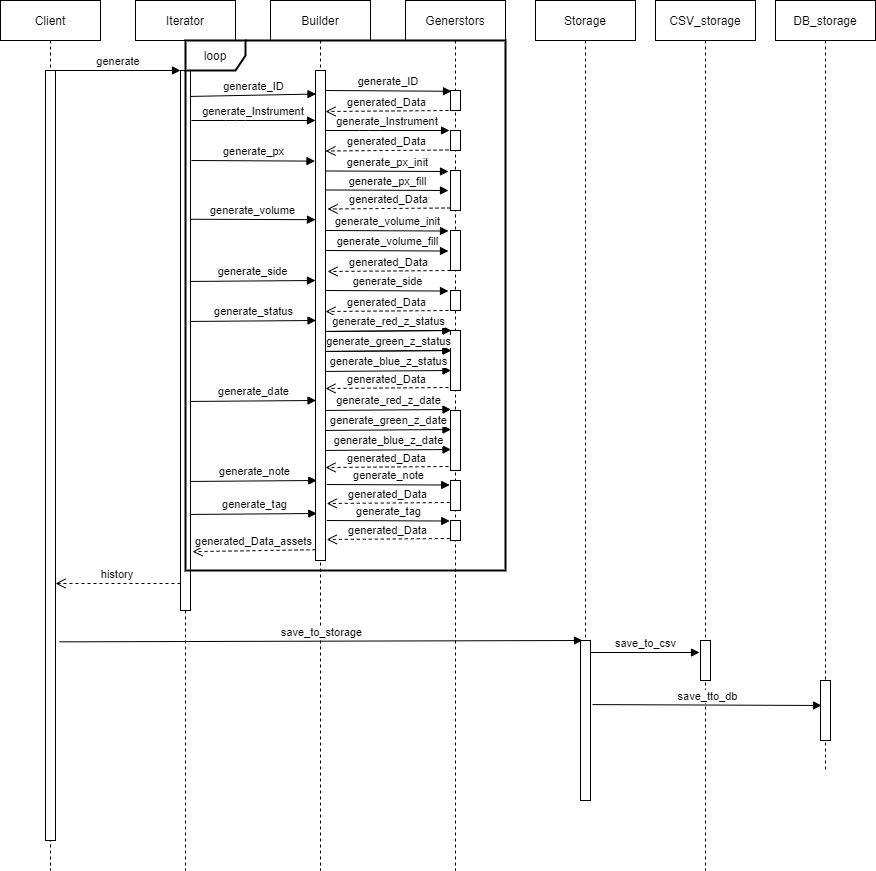

The diagram above was exported from draw.io. Its source (the exported page's mxGraphModel, read from the mxfile embedded in the PNG):
<mxGraphModel dx="1102" dy="582" grid="1" gridSize="10" guides="1" tooltips="1" connect="1" arrows="1" fold="1" page="1" pageScale="1" pageWidth="850" pageHeight="1100" math="0" shadow="0">
  <root>
    <mxCell id="M-5mhT25oxo9sOzC4UB3-0" />
    <mxCell id="M-5mhT25oxo9sOzC4UB3-1" parent="M-5mhT25oxo9sOzC4UB3-0" />
    <mxCell id="M-5mhT25oxo9sOzC4UB3-2" value="Client" style="shape=umlLifeline;perimeter=lifelinePerimeter;container=1;collapsible=0;recursiveResize=0;rounded=0;shadow=0;strokeWidth=1;" vertex="1" parent="M-5mhT25oxo9sOzC4UB3-1">
      <mxGeometry x="65" y="80" width="100" height="870" as="geometry" />
    </mxCell>
    <mxCell id="M-5mhT25oxo9sOzC4UB3-3" value="" style="points=[];perimeter=orthogonalPerimeter;rounded=0;shadow=0;strokeWidth=1;" vertex="1" parent="M-5mhT25oxo9sOzC4UB3-2">
      <mxGeometry x="45" y="70" width="10" height="770" as="geometry" />
    </mxCell>
    <mxCell id="M-5mhT25oxo9sOzC4UB3-6" value="Iterator" style="shape=umlLifeline;perimeter=lifelinePerimeter;container=1;collapsible=0;recursiveResize=0;rounded=0;shadow=0;strokeWidth=1;" vertex="1" parent="M-5mhT25oxo9sOzC4UB3-1">
      <mxGeometry x="200" y="80" width="100" height="870" as="geometry" />
    </mxCell>
    <mxCell id="M-5mhT25oxo9sOzC4UB3-7" value="" style="points=[];perimeter=orthogonalPerimeter;rounded=0;shadow=0;strokeWidth=1;" vertex="1" parent="M-5mhT25oxo9sOzC4UB3-6">
      <mxGeometry x="45" y="70" width="10" height="540" as="geometry" />
    </mxCell>
    <mxCell id="M-5mhT25oxo9sOzC4UB3-8" value="history" style="verticalAlign=bottom;endArrow=open;dashed=1;endSize=8;exitX=0;exitY=0.95;shadow=0;strokeWidth=1;" edge="1" parent="M-5mhT25oxo9sOzC4UB3-1" source="M-5mhT25oxo9sOzC4UB3-7" target="M-5mhT25oxo9sOzC4UB3-3">
      <mxGeometry relative="1" as="geometry">
        <mxPoint x="220" y="236" as="targetPoint" />
      </mxGeometry>
    </mxCell>
    <mxCell id="M-5mhT25oxo9sOzC4UB3-9" value="generate" style="verticalAlign=bottom;endArrow=block;entryX=0;entryY=0;shadow=0;strokeWidth=1;" edge="1" parent="M-5mhT25oxo9sOzC4UB3-1" source="M-5mhT25oxo9sOzC4UB3-3" target="M-5mhT25oxo9sOzC4UB3-7">
      <mxGeometry relative="1" as="geometry">
        <mxPoint x="220" y="160" as="sourcePoint" />
      </mxGeometry>
    </mxCell>
    <mxCell id="Mk23CdwxB0XZ97sq_7WM-0" value="Builder" style="shape=umlLifeline;perimeter=lifelinePerimeter;container=1;collapsible=0;recursiveResize=0;rounded=0;shadow=0;strokeWidth=1;" vertex="1" parent="M-5mhT25oxo9sOzC4UB3-1">
      <mxGeometry x="335" y="80" width="100" height="870" as="geometry" />
    </mxCell>
    <mxCell id="Mk23CdwxB0XZ97sq_7WM-1" value="" style="points=[];perimeter=orthogonalPerimeter;rounded=0;shadow=0;strokeWidth=1;" vertex="1" parent="Mk23CdwxB0XZ97sq_7WM-0">
      <mxGeometry x="45" y="70" width="10" height="490" as="geometry" />
    </mxCell>
    <mxCell id="Mk23CdwxB0XZ97sq_7WM-2" value="Generstors" style="shape=umlLifeline;perimeter=lifelinePerimeter;container=1;collapsible=0;recursiveResize=0;rounded=0;shadow=0;strokeWidth=1;" vertex="1" parent="M-5mhT25oxo9sOzC4UB3-1">
      <mxGeometry x="470" y="80" width="100" height="870" as="geometry" />
    </mxCell>
    <mxCell id="Mk23CdwxB0XZ97sq_7WM-3" value="" style="points=[];perimeter=orthogonalPerimeter;rounded=0;shadow=0;strokeWidth=1;" vertex="1" parent="Mk23CdwxB0XZ97sq_7WM-2">
      <mxGeometry x="45" y="90" width="10" height="20" as="geometry" />
    </mxCell>
    <mxCell id="yDimIdK4UIxhYWNYRzP--14" value="" style="points=[];perimeter=orthogonalPerimeter;rounded=0;shadow=0;strokeWidth=1;" vertex="1" parent="Mk23CdwxB0XZ97sq_7WM-2">
      <mxGeometry x="45" y="130" width="10" height="20" as="geometry" />
    </mxCell>
    <mxCell id="yDimIdK4UIxhYWNYRzP--15" value="" style="points=[];perimeter=orthogonalPerimeter;rounded=0;shadow=0;strokeWidth=1;" vertex="1" parent="Mk23CdwxB0XZ97sq_7WM-2">
      <mxGeometry x="45" y="170" width="10" height="40" as="geometry" />
    </mxCell>
    <mxCell id="yDimIdK4UIxhYWNYRzP--16" value="" style="points=[];perimeter=orthogonalPerimeter;rounded=0;shadow=0;strokeWidth=1;" vertex="1" parent="Mk23CdwxB0XZ97sq_7WM-2">
      <mxGeometry x="45" y="230" width="10" height="40" as="geometry" />
    </mxCell>
    <mxCell id="yDimIdK4UIxhYWNYRzP--17" value="" style="points=[];perimeter=orthogonalPerimeter;rounded=0;shadow=0;strokeWidth=1;" vertex="1" parent="Mk23CdwxB0XZ97sq_7WM-2">
      <mxGeometry x="45" y="290" width="10" height="20" as="geometry" />
    </mxCell>
    <mxCell id="yDimIdK4UIxhYWNYRzP--18" value="" style="points=[];perimeter=orthogonalPerimeter;rounded=0;shadow=0;strokeWidth=1;" vertex="1" parent="Mk23CdwxB0XZ97sq_7WM-2">
      <mxGeometry x="45" y="330" width="10" height="60" as="geometry" />
    </mxCell>
    <mxCell id="yDimIdK4UIxhYWNYRzP--19" value="" style="points=[];perimeter=orthogonalPerimeter;rounded=0;shadow=0;strokeWidth=1;" vertex="1" parent="Mk23CdwxB0XZ97sq_7WM-2">
      <mxGeometry x="45" y="410" width="10" height="60" as="geometry" />
    </mxCell>
    <mxCell id="yDimIdK4UIxhYWNYRzP--20" value="" style="points=[];perimeter=orthogonalPerimeter;rounded=0;shadow=0;strokeWidth=1;" vertex="1" parent="Mk23CdwxB0XZ97sq_7WM-2">
      <mxGeometry x="45" y="480" width="10" height="30" as="geometry" />
    </mxCell>
    <mxCell id="yDimIdK4UIxhYWNYRzP--21" value="" style="points=[];perimeter=orthogonalPerimeter;rounded=0;shadow=0;strokeWidth=1;" vertex="1" parent="Mk23CdwxB0XZ97sq_7WM-2">
      <mxGeometry x="45" y="520" width="10" height="20" as="geometry" />
    </mxCell>
    <mxCell id="Mk23CdwxB0XZ97sq_7WM-4" value="Storage" style="shape=umlLifeline;perimeter=lifelinePerimeter;container=1;collapsible=0;recursiveResize=0;rounded=0;shadow=0;strokeWidth=1;" vertex="1" parent="M-5mhT25oxo9sOzC4UB3-1">
      <mxGeometry x="600" y="80" width="100" height="800" as="geometry" />
    </mxCell>
    <mxCell id="Mk23CdwxB0XZ97sq_7WM-5" value="" style="points=[];perimeter=orthogonalPerimeter;rounded=0;shadow=0;strokeWidth=1;" vertex="1" parent="Mk23CdwxB0XZ97sq_7WM-4">
      <mxGeometry x="45" y="640" width="10" height="160" as="geometry" />
    </mxCell>
    <mxCell id="Mk23CdwxB0XZ97sq_7WM-9" value="generate_ID" style="verticalAlign=bottom;endArrow=block;shadow=0;strokeWidth=1;entryX=0.05;entryY=0.048;entryDx=0;entryDy=0;entryPerimeter=0;exitX=1.05;exitY=0.048;exitDx=0;exitDy=0;exitPerimeter=0;" edge="1" parent="M-5mhT25oxo9sOzC4UB3-1" source="M-5mhT25oxo9sOzC4UB3-7" target="Mk23CdwxB0XZ97sq_7WM-1">
      <mxGeometry relative="1" as="geometry">
        <mxPoint x="261" y="177" as="sourcePoint" />
        <mxPoint x="370" y="170" as="targetPoint" />
      </mxGeometry>
    </mxCell>
    <mxCell id="Mk23CdwxB0XZ97sq_7WM-17" value="generate_Instrument" style="verticalAlign=bottom;endArrow=block;shadow=0;strokeWidth=1;" edge="1" parent="M-5mhT25oxo9sOzC4UB3-1">
      <mxGeometry relative="1" as="geometry">
        <mxPoint x="256" y="200" as="sourcePoint" />
        <mxPoint x="380" y="200" as="targetPoint" />
        <Array as="points">
          <mxPoint x="300" y="200" />
        </Array>
      </mxGeometry>
    </mxCell>
    <mxCell id="Mk23CdwxB0XZ97sq_7WM-22" value="generate_px" style="html=1;verticalAlign=bottom;endArrow=block;entryX=-0.05;entryY=0.237;entryDx=0;entryDy=0;entryPerimeter=0;" edge="1" parent="M-5mhT25oxo9sOzC4UB3-1">
      <mxGeometry width="80" relative="1" as="geometry">
        <mxPoint x="256" y="240" as="sourcePoint" />
        <mxPoint x="379.5" y="240.62" as="targetPoint" />
      </mxGeometry>
    </mxCell>
    <mxCell id="3Bjaxd6WWnBtD3HOP97v-3" value="generate_volume" style="html=1;verticalAlign=bottom;endArrow=block;exitX=0.95;exitY=0.474;exitDx=0;exitDy=0;exitPerimeter=0;" edge="1" parent="M-5mhT25oxo9sOzC4UB3-1">
      <mxGeometry width="80" relative="1" as="geometry">
        <mxPoint x="254.5" y="298.75000000000006" as="sourcePoint" />
        <mxPoint x="380" y="299.17" as="targetPoint" />
      </mxGeometry>
    </mxCell>
    <mxCell id="3Bjaxd6WWnBtD3HOP97v-4" value="generate_side" style="html=1;verticalAlign=bottom;endArrow=block;exitX=0.95;exitY=0.582;exitDx=0;exitDy=0;exitPerimeter=0;" edge="1" parent="M-5mhT25oxo9sOzC4UB3-1">
      <mxGeometry width="80" relative="1" as="geometry">
        <mxPoint x="254.5" y="360.94000000000005" as="sourcePoint" />
        <mxPoint x="380" y="360" as="targetPoint" />
      </mxGeometry>
    </mxCell>
    <mxCell id="3Bjaxd6WWnBtD3HOP97v-5" value="generate_px_init" style="html=1;verticalAlign=bottom;endArrow=block;entryX=-0.1;entryY=0.322;entryDx=0;entryDy=0;entryPerimeter=0;" edge="1" parent="M-5mhT25oxo9sOzC4UB3-1">
      <mxGeometry width="80" relative="1" as="geometry">
        <mxPoint x="390" y="250.48000000000002" as="sourcePoint" />
        <mxPoint x="513" y="251" as="targetPoint" />
      </mxGeometry>
    </mxCell>
    <mxCell id="3Bjaxd6WWnBtD3HOP97v-6" value="generate_px_fill" style="html=1;verticalAlign=bottom;endArrow=block;entryX=-0.1;entryY=0.322;entryDx=0;entryDy=0;entryPerimeter=0;" edge="1" parent="M-5mhT25oxo9sOzC4UB3-1">
      <mxGeometry width="80" relative="1" as="geometry">
        <mxPoint x="390" y="269.48" as="sourcePoint" />
        <mxPoint x="513" y="270" as="targetPoint" />
      </mxGeometry>
    </mxCell>
    <mxCell id="3Bjaxd6WWnBtD3HOP97v-7" value="generated_Data" style="html=1;verticalAlign=bottom;endArrow=open;dashed=1;endSize=8;exitX=0;exitY=0.628;exitDx=0;exitDy=0;exitPerimeter=0;" edge="1" parent="M-5mhT25oxo9sOzC4UB3-1">
      <mxGeometry relative="1" as="geometry">
        <mxPoint x="515" y="287.48" as="sourcePoint" />
        <mxPoint x="392" y="288.48" as="targetPoint" />
      </mxGeometry>
    </mxCell>
    <mxCell id="3Bjaxd6WWnBtD3HOP97v-9" value="generate_volume_init" style="html=1;verticalAlign=bottom;endArrow=block;entryX=-0.1;entryY=0.322;entryDx=0;entryDy=0;entryPerimeter=0;" edge="1" parent="M-5mhT25oxo9sOzC4UB3-1">
      <mxGeometry width="80" relative="1" as="geometry">
        <mxPoint x="390" y="310" as="sourcePoint" />
        <mxPoint x="513" y="310.52" as="targetPoint" />
      </mxGeometry>
    </mxCell>
    <mxCell id="3Bjaxd6WWnBtD3HOP97v-10" value="generate_volume_fill" style="html=1;verticalAlign=bottom;endArrow=block;entryX=-0.1;entryY=0.322;entryDx=0;entryDy=0;entryPerimeter=0;" edge="1" parent="M-5mhT25oxo9sOzC4UB3-1">
      <mxGeometry width="80" relative="1" as="geometry">
        <mxPoint x="390" y="330" as="sourcePoint" />
        <mxPoint x="513" y="330.52" as="targetPoint" />
      </mxGeometry>
    </mxCell>
    <mxCell id="3Bjaxd6WWnBtD3HOP97v-11" value="generated_Data" style="html=1;verticalAlign=bottom;endArrow=open;dashed=1;endSize=8;exitX=0;exitY=0.628;exitDx=0;exitDy=0;exitPerimeter=0;" edge="1" parent="M-5mhT25oxo9sOzC4UB3-1">
      <mxGeometry relative="1" as="geometry">
        <mxPoint x="515" y="350" as="sourcePoint" />
        <mxPoint x="392" y="351" as="targetPoint" />
      </mxGeometry>
    </mxCell>
    <mxCell id="3Bjaxd6WWnBtD3HOP97v-13" value="generate_ID" style="verticalAlign=bottom;endArrow=block;shadow=0;strokeWidth=1;entryX=0.2;entryY=0.063;entryDx=0;entryDy=0;entryPerimeter=0;exitX=1.1;exitY=0.06;exitDx=0;exitDy=0;exitPerimeter=0;" edge="1" parent="M-5mhT25oxo9sOzC4UB3-1">
      <mxGeometry relative="1" as="geometry">
        <mxPoint x="390" y="170.00000000000003" as="sourcePoint" />
        <mxPoint x="516" y="170.78" as="targetPoint" />
      </mxGeometry>
    </mxCell>
    <mxCell id="3Bjaxd6WWnBtD3HOP97v-15" value="generate_Instrument" style="verticalAlign=bottom;endArrow=block;shadow=0;strokeWidth=1;" edge="1" parent="M-5mhT25oxo9sOzC4UB3-1">
      <mxGeometry relative="1" as="geometry">
        <mxPoint x="390" y="210" as="sourcePoint" />
        <mxPoint x="514" y="210" as="targetPoint" />
        <Array as="points">
          <mxPoint x="434" y="210" />
        </Array>
      </mxGeometry>
    </mxCell>
    <mxCell id="3Bjaxd6WWnBtD3HOP97v-16" value="generated_Data" style="html=1;verticalAlign=bottom;endArrow=open;dashed=1;endSize=8;exitX=0;exitY=0.628;exitDx=0;exitDy=0;exitPerimeter=0;" edge="1" parent="M-5mhT25oxo9sOzC4UB3-1">
      <mxGeometry relative="1" as="geometry">
        <mxPoint x="513" y="190" as="sourcePoint" />
        <mxPoint x="390" y="191" as="targetPoint" />
      </mxGeometry>
    </mxCell>
    <mxCell id="3Bjaxd6WWnBtD3HOP97v-18" value="generated_Data" style="html=1;verticalAlign=bottom;endArrow=open;dashed=1;endSize=8;exitX=0;exitY=0.628;exitDx=0;exitDy=0;exitPerimeter=0;" edge="1" parent="M-5mhT25oxo9sOzC4UB3-1">
      <mxGeometry relative="1" as="geometry">
        <mxPoint x="513" y="229.5" as="sourcePoint" />
        <mxPoint x="390" y="230.5" as="targetPoint" />
      </mxGeometry>
    </mxCell>
    <mxCell id="3Bjaxd6WWnBtD3HOP97v-19" value="generate_side" style="html=1;verticalAlign=bottom;endArrow=block;entryX=-0.1;entryY=0.322;entryDx=0;entryDy=0;entryPerimeter=0;" edge="1" parent="M-5mhT25oxo9sOzC4UB3-1">
      <mxGeometry width="80" relative="1" as="geometry">
        <mxPoint x="390" y="370" as="sourcePoint" />
        <mxPoint x="513" y="370.52" as="targetPoint" />
      </mxGeometry>
    </mxCell>
    <mxCell id="3Bjaxd6WWnBtD3HOP97v-20" value="generated_Data" style="html=1;verticalAlign=bottom;endArrow=open;dashed=1;endSize=8;exitX=0;exitY=0.628;exitDx=0;exitDy=0;exitPerimeter=0;" edge="1" parent="M-5mhT25oxo9sOzC4UB3-1">
      <mxGeometry relative="1" as="geometry">
        <mxPoint x="513" y="390" as="sourcePoint" />
        <mxPoint x="390" y="391" as="targetPoint" />
      </mxGeometry>
    </mxCell>
    <mxCell id="3Bjaxd6WWnBtD3HOP97v-21" value="generate_status" style="html=1;verticalAlign=bottom;endArrow=block;exitX=0.95;exitY=0.582;exitDx=0;exitDy=0;exitPerimeter=0;" edge="1" parent="M-5mhT25oxo9sOzC4UB3-1">
      <mxGeometry width="80" relative="1" as="geometry">
        <mxPoint x="255" y="400.94000000000005" as="sourcePoint" />
        <mxPoint x="380.5" y="400" as="targetPoint" />
      </mxGeometry>
    </mxCell>
    <mxCell id="3Bjaxd6WWnBtD3HOP97v-22" value="generate_red_z_status" style="html=1;verticalAlign=bottom;endArrow=block;exitX=0.95;exitY=0.582;exitDx=0;exitDy=0;exitPerimeter=0;" edge="1" parent="M-5mhT25oxo9sOzC4UB3-1">
      <mxGeometry width="80" relative="1" as="geometry">
        <mxPoint x="390" y="410.94000000000005" as="sourcePoint" />
        <mxPoint x="515.5" y="410" as="targetPoint" />
      </mxGeometry>
    </mxCell>
    <mxCell id="3Bjaxd6WWnBtD3HOP97v-23" value="generate_green_z_status" style="html=1;verticalAlign=bottom;endArrow=block;exitX=0.95;exitY=0.582;exitDx=0;exitDy=0;exitPerimeter=0;" edge="1" parent="M-5mhT25oxo9sOzC4UB3-1">
      <mxGeometry width="80" relative="1" as="geometry">
        <mxPoint x="390" y="430.94000000000005" as="sourcePoint" />
        <mxPoint x="515.5" y="430" as="targetPoint" />
      </mxGeometry>
    </mxCell>
    <mxCell id="3Bjaxd6WWnBtD3HOP97v-24" value="generate_blue_z_status" style="html=1;verticalAlign=bottom;endArrow=block;exitX=0.95;exitY=0.582;exitDx=0;exitDy=0;exitPerimeter=0;" edge="1" parent="M-5mhT25oxo9sOzC4UB3-1">
      <mxGeometry width="80" relative="1" as="geometry">
        <mxPoint x="390" y="450.94000000000005" as="sourcePoint" />
        <mxPoint x="515.5" y="450" as="targetPoint" />
      </mxGeometry>
    </mxCell>
    <mxCell id="3Bjaxd6WWnBtD3HOP97v-25" value="generated_Data" style="html=1;verticalAlign=bottom;endArrow=open;dashed=1;endSize=8;exitX=0;exitY=0.628;exitDx=0;exitDy=0;exitPerimeter=0;" edge="1" parent="M-5mhT25oxo9sOzC4UB3-1">
      <mxGeometry relative="1" as="geometry">
        <mxPoint x="513" y="467" as="sourcePoint" />
        <mxPoint x="390" y="468" as="targetPoint" />
      </mxGeometry>
    </mxCell>
    <mxCell id="3Bjaxd6WWnBtD3HOP97v-26" value="generate_date" style="html=1;verticalAlign=bottom;endArrow=block;exitX=0.95;exitY=0.582;exitDx=0;exitDy=0;exitPerimeter=0;" edge="1" parent="M-5mhT25oxo9sOzC4UB3-1">
      <mxGeometry width="80" relative="1" as="geometry">
        <mxPoint x="255" y="480.94000000000005" as="sourcePoint" />
        <mxPoint x="380.5" y="480" as="targetPoint" />
      </mxGeometry>
    </mxCell>
    <mxCell id="3Bjaxd6WWnBtD3HOP97v-27" value="generate_red_z_status" style="html=1;verticalAlign=bottom;endArrow=block;exitX=0.95;exitY=0.582;exitDx=0;exitDy=0;exitPerimeter=0;" edge="1" parent="M-5mhT25oxo9sOzC4UB3-1">
      <mxGeometry width="80" relative="1" as="geometry">
        <mxPoint x="390" y="410.94000000000005" as="sourcePoint" />
        <mxPoint x="515.5" y="410" as="targetPoint" />
      </mxGeometry>
    </mxCell>
    <mxCell id="3Bjaxd6WWnBtD3HOP97v-28" value="generate_green_z_status" style="html=1;verticalAlign=bottom;endArrow=block;exitX=0.95;exitY=0.582;exitDx=0;exitDy=0;exitPerimeter=0;" edge="1" parent="M-5mhT25oxo9sOzC4UB3-1">
      <mxGeometry width="80" relative="1" as="geometry">
        <mxPoint x="390" y="430.94000000000005" as="sourcePoint" />
        <mxPoint x="515.5" y="430" as="targetPoint" />
      </mxGeometry>
    </mxCell>
    <mxCell id="3Bjaxd6WWnBtD3HOP97v-29" value="generate_blue_z_date" style="html=1;verticalAlign=bottom;endArrow=block;exitX=0.95;exitY=0.582;exitDx=0;exitDy=0;exitPerimeter=0;" edge="1" parent="M-5mhT25oxo9sOzC4UB3-1">
      <mxGeometry width="80" relative="1" as="geometry">
        <mxPoint x="390" y="529.94" as="sourcePoint" />
        <mxPoint x="515.5" y="529" as="targetPoint" />
      </mxGeometry>
    </mxCell>
    <mxCell id="3Bjaxd6WWnBtD3HOP97v-30" value="generated_Data" style="html=1;verticalAlign=bottom;endArrow=open;dashed=1;endSize=8;exitX=0;exitY=0.628;exitDx=0;exitDy=0;exitPerimeter=0;" edge="1" parent="M-5mhT25oxo9sOzC4UB3-1">
      <mxGeometry relative="1" as="geometry">
        <mxPoint x="513" y="546" as="sourcePoint" />
        <mxPoint x="390" y="547" as="targetPoint" />
      </mxGeometry>
    </mxCell>
    <mxCell id="3Bjaxd6WWnBtD3HOP97v-31" value="generate_red_z_date" style="html=1;verticalAlign=bottom;endArrow=block;exitX=0.95;exitY=0.582;exitDx=0;exitDy=0;exitPerimeter=0;" edge="1" parent="M-5mhT25oxo9sOzC4UB3-1">
      <mxGeometry width="80" relative="1" as="geometry">
        <mxPoint x="390" y="489.94000000000005" as="sourcePoint" />
        <mxPoint x="515.5" y="489" as="targetPoint" />
      </mxGeometry>
    </mxCell>
    <mxCell id="3Bjaxd6WWnBtD3HOP97v-32" value="generate_green_z_date" style="html=1;verticalAlign=bottom;endArrow=block;exitX=0.95;exitY=0.582;exitDx=0;exitDy=0;exitPerimeter=0;" edge="1" parent="M-5mhT25oxo9sOzC4UB3-1">
      <mxGeometry width="80" relative="1" as="geometry">
        <mxPoint x="390" y="509.94000000000005" as="sourcePoint" />
        <mxPoint x="515.5" y="509" as="targetPoint" />
      </mxGeometry>
    </mxCell>
    <mxCell id="3Bjaxd6WWnBtD3HOP97v-33" value="generate_note" style="html=1;verticalAlign=bottom;endArrow=block;exitX=0.95;exitY=0.582;exitDx=0;exitDy=0;exitPerimeter=0;" edge="1" parent="M-5mhT25oxo9sOzC4UB3-1">
      <mxGeometry width="80" relative="1" as="geometry">
        <mxPoint x="255.75" y="560.94" as="sourcePoint" />
        <mxPoint x="381.25" y="560" as="targetPoint" />
      </mxGeometry>
    </mxCell>
    <mxCell id="3Bjaxd6WWnBtD3HOP97v-34" value="generate_note" style="html=1;verticalAlign=bottom;endArrow=block;entryX=-0.1;entryY=0.322;entryDx=0;entryDy=0;entryPerimeter=0;" edge="1" parent="M-5mhT25oxo9sOzC4UB3-1">
      <mxGeometry width="80" relative="1" as="geometry">
        <mxPoint x="391.25" y="564" as="sourcePoint" />
        <mxPoint x="514.25" y="564.52" as="targetPoint" />
      </mxGeometry>
    </mxCell>
    <mxCell id="3Bjaxd6WWnBtD3HOP97v-35" value="generated_Data" style="html=1;verticalAlign=bottom;endArrow=open;dashed=1;endSize=8;exitX=0;exitY=0.628;exitDx=0;exitDy=0;exitPerimeter=0;" edge="1" parent="M-5mhT25oxo9sOzC4UB3-1">
      <mxGeometry relative="1" as="geometry">
        <mxPoint x="514.25" y="582" as="sourcePoint" />
        <mxPoint x="391.25" y="583" as="targetPoint" />
      </mxGeometry>
    </mxCell>
    <mxCell id="3Bjaxd6WWnBtD3HOP97v-36" value="generate_tag" style="html=1;verticalAlign=bottom;endArrow=block;exitX=0.95;exitY=0.582;exitDx=0;exitDy=0;exitPerimeter=0;" edge="1" parent="M-5mhT25oxo9sOzC4UB3-1">
      <mxGeometry width="80" relative="1" as="geometry">
        <mxPoint x="255.75" y="593.94" as="sourcePoint" />
        <mxPoint x="381.25" y="593" as="targetPoint" />
      </mxGeometry>
    </mxCell>
    <mxCell id="3Bjaxd6WWnBtD3HOP97v-37" value="generate_tag" style="html=1;verticalAlign=bottom;endArrow=block;entryX=-0.1;entryY=0.322;entryDx=0;entryDy=0;entryPerimeter=0;" edge="1" parent="M-5mhT25oxo9sOzC4UB3-1">
      <mxGeometry width="80" relative="1" as="geometry">
        <mxPoint x="391.25" y="600" as="sourcePoint" />
        <mxPoint x="514.25" y="600.52" as="targetPoint" />
      </mxGeometry>
    </mxCell>
    <mxCell id="3Bjaxd6WWnBtD3HOP97v-38" value="generated_Data" style="html=1;verticalAlign=bottom;endArrow=open;dashed=1;endSize=8;exitX=0;exitY=0.628;exitDx=0;exitDy=0;exitPerimeter=0;" edge="1" parent="M-5mhT25oxo9sOzC4UB3-1">
      <mxGeometry relative="1" as="geometry">
        <mxPoint x="514.25" y="618" as="sourcePoint" />
        <mxPoint x="391.25" y="619" as="targetPoint" />
      </mxGeometry>
    </mxCell>
    <mxCell id="3Bjaxd6WWnBtD3HOP97v-42" value="generated_Data_assets" style="html=1;verticalAlign=bottom;endArrow=open;dashed=1;endSize=8;exitX=0;exitY=0.891;exitDx=0;exitDy=0;exitPerimeter=0;entryX=1.2;entryY=0.891;entryDx=0;entryDy=0;entryPerimeter=0;" edge="1" parent="M-5mhT25oxo9sOzC4UB3-1" target="M-5mhT25oxo9sOzC4UB3-7">
      <mxGeometry relative="1" as="geometry">
        <mxPoint x="380" y="629.23" as="sourcePoint" />
        <mxPoint x="280" y="629" as="targetPoint" />
      </mxGeometry>
    </mxCell>
    <mxCell id="yDimIdK4UIxhYWNYRzP--3" value="save_to_storage" style="html=1;verticalAlign=bottom;endArrow=block;exitX=1.4;exitY=0.742;exitDx=0;exitDy=0;exitPerimeter=0;entryX=0.2;entryY=0;entryDx=0;entryDy=0;entryPerimeter=0;" edge="1" parent="M-5mhT25oxo9sOzC4UB3-1" source="M-5mhT25oxo9sOzC4UB3-3" target="Mk23CdwxB0XZ97sq_7WM-5">
      <mxGeometry width="80" relative="1" as="geometry">
        <mxPoint x="380" y="730" as="sourcePoint" />
        <mxPoint x="460" y="730" as="targetPoint" />
      </mxGeometry>
    </mxCell>
    <mxCell id="yDimIdK4UIxhYWNYRzP--4" value="CSV_storage" style="shape=umlLifeline;perimeter=lifelinePerimeter;container=1;collapsible=0;recursiveResize=0;rounded=0;shadow=0;strokeWidth=1;" vertex="1" parent="M-5mhT25oxo9sOzC4UB3-1">
      <mxGeometry x="720" y="80" width="100" height="870" as="geometry" />
    </mxCell>
    <mxCell id="yDimIdK4UIxhYWNYRzP--5" value="" style="points=[];perimeter=orthogonalPerimeter;rounded=0;shadow=0;strokeWidth=1;" vertex="1" parent="yDimIdK4UIxhYWNYRzP--4">
      <mxGeometry x="45" y="640" width="10" height="40" as="geometry" />
    </mxCell>
    <mxCell id="yDimIdK4UIxhYWNYRzP--6" value="DB_storage" style="shape=umlLifeline;perimeter=lifelinePerimeter;container=1;collapsible=0;recursiveResize=0;rounded=0;shadow=0;strokeWidth=1;" vertex="1" parent="M-5mhT25oxo9sOzC4UB3-1">
      <mxGeometry x="840" y="80" width="100" height="770" as="geometry" />
    </mxCell>
    <mxCell id="yDimIdK4UIxhYWNYRzP--7" value="" style="points=[];perimeter=orthogonalPerimeter;rounded=0;shadow=0;strokeWidth=1;" vertex="1" parent="yDimIdK4UIxhYWNYRzP--6">
      <mxGeometry x="45" y="680" width="10" height="60" as="geometry" />
    </mxCell>
    <mxCell id="yDimIdK4UIxhYWNYRzP--8" value="save_to_csv" style="html=1;verticalAlign=bottom;endArrow=block;exitX=1;exitY=0.075;exitDx=0;exitDy=0;exitPerimeter=0;entryX=-0.1;entryY=0.3;entryDx=0;entryDy=0;entryPerimeter=0;" edge="1" parent="M-5mhT25oxo9sOzC4UB3-1" source="Mk23CdwxB0XZ97sq_7WM-5" target="yDimIdK4UIxhYWNYRzP--5">
      <mxGeometry width="80" relative="1" as="geometry">
        <mxPoint x="380" y="900" as="sourcePoint" />
        <mxPoint x="690" y="775" as="targetPoint" />
      </mxGeometry>
    </mxCell>
    <mxCell id="yDimIdK4UIxhYWNYRzP--11" value="save_tto_db" style="html=1;verticalAlign=bottom;endArrow=block;exitX=1.2;exitY=0.313;exitDx=0;exitDy=0;exitPerimeter=0;entryX=0.1;entryY=0.183;entryDx=0;entryDy=0;entryPerimeter=0;" edge="1" parent="M-5mhT25oxo9sOzC4UB3-1">
      <mxGeometry width="80" relative="1" as="geometry">
        <mxPoint x="657" y="784.0799999999999" as="sourcePoint" />
        <mxPoint x="886" y="784.98" as="targetPoint" />
      </mxGeometry>
    </mxCell>
    <mxCell id="yDimIdK4UIxhYWNYRzP--13" value="loop" style="shape=umlFrame;whiteSpace=wrap;html=1;strokeWidth=2;" vertex="1" parent="M-5mhT25oxo9sOzC4UB3-1">
      <mxGeometry x="250" y="120" width="320" height="530" as="geometry" />
    </mxCell>
  </root>
</mxGraphModel>